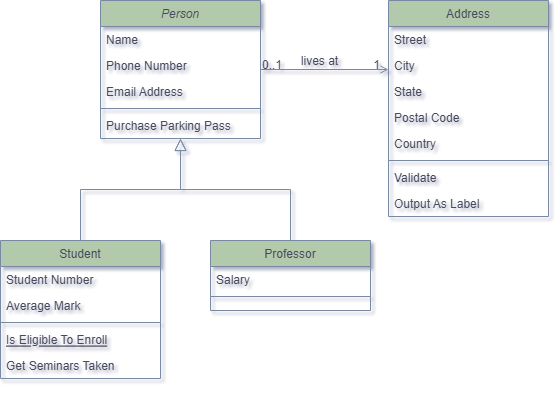

The diagram above was exported from draw.io. Its source (the exported page's mxGraphModel, read from the mxfile embedded in the PNG):
<mxGraphModel dx="880" dy="427" grid="1" gridSize="10" guides="1" tooltips="1" connect="1" arrows="1" fold="1" page="1" pageScale="1" pageWidth="827" pageHeight="1169" math="0" shadow="0">
  <root>
    <mxCell id="WIyWlLk6GJQsqaUBKTNV-0" />
    <mxCell id="WIyWlLk6GJQsqaUBKTNV-1" parent="WIyWlLk6GJQsqaUBKTNV-0" />
    <mxCell id="zkfFHV4jXpPFQw0GAbJ--0" value="Person" style="swimlane;fontStyle=2;align=center;verticalAlign=top;childLayout=stackLayout;horizontal=1;startSize=26;horizontalStack=0;resizeParent=1;resizeLast=0;collapsible=1;marginBottom=0;rounded=0;shadow=0;strokeWidth=1;labelBackgroundColor=none;fillColor=#B2C9AB;strokeColor=#788AA3;fontColor=#46495D;" parent="WIyWlLk6GJQsqaUBKTNV-1" vertex="1">
      <mxGeometry x="220" y="120" width="160" height="138" as="geometry">
        <mxRectangle x="230" y="140" width="160" height="26" as="alternateBounds" />
      </mxGeometry>
    </mxCell>
    <mxCell id="zkfFHV4jXpPFQw0GAbJ--1" value="Name" style="text;align=left;verticalAlign=top;spacingLeft=4;spacingRight=4;overflow=hidden;rotatable=0;points=[[0,0.5],[1,0.5]];portConstraint=eastwest;labelBackgroundColor=none;fontColor=#46495D;" parent="zkfFHV4jXpPFQw0GAbJ--0" vertex="1">
      <mxGeometry y="26" width="160" height="26" as="geometry" />
    </mxCell>
    <mxCell id="zkfFHV4jXpPFQw0GAbJ--2" value="Phone Number" style="text;align=left;verticalAlign=top;spacingLeft=4;spacingRight=4;overflow=hidden;rotatable=0;points=[[0,0.5],[1,0.5]];portConstraint=eastwest;rounded=0;shadow=0;html=0;labelBackgroundColor=none;fontColor=#46495D;" parent="zkfFHV4jXpPFQw0GAbJ--0" vertex="1">
      <mxGeometry y="52" width="160" height="26" as="geometry" />
    </mxCell>
    <mxCell id="zkfFHV4jXpPFQw0GAbJ--3" value="Email Address" style="text;align=left;verticalAlign=top;spacingLeft=4;spacingRight=4;overflow=hidden;rotatable=0;points=[[0,0.5],[1,0.5]];portConstraint=eastwest;rounded=0;shadow=0;html=0;labelBackgroundColor=none;fontColor=#46495D;" parent="zkfFHV4jXpPFQw0GAbJ--0" vertex="1">
      <mxGeometry y="78" width="160" height="26" as="geometry" />
    </mxCell>
    <mxCell id="zkfFHV4jXpPFQw0GAbJ--4" value="" style="line;html=1;strokeWidth=1;align=left;verticalAlign=middle;spacingTop=-1;spacingLeft=3;spacingRight=3;rotatable=0;labelPosition=right;points=[];portConstraint=eastwest;labelBackgroundColor=none;fillColor=#B2C9AB;strokeColor=#788AA3;fontColor=#46495D;" parent="zkfFHV4jXpPFQw0GAbJ--0" vertex="1">
      <mxGeometry y="104" width="160" height="8" as="geometry" />
    </mxCell>
    <mxCell id="zkfFHV4jXpPFQw0GAbJ--5" value="Purchase Parking Pass" style="text;align=left;verticalAlign=top;spacingLeft=4;spacingRight=4;overflow=hidden;rotatable=0;points=[[0,0.5],[1,0.5]];portConstraint=eastwest;labelBackgroundColor=none;fontColor=#46495D;" parent="zkfFHV4jXpPFQw0GAbJ--0" vertex="1">
      <mxGeometry y="112" width="160" height="26" as="geometry" />
    </mxCell>
    <mxCell id="zkfFHV4jXpPFQw0GAbJ--6" value="Student" style="swimlane;fontStyle=0;align=center;verticalAlign=top;childLayout=stackLayout;horizontal=1;startSize=26;horizontalStack=0;resizeParent=1;resizeLast=0;collapsible=1;marginBottom=0;rounded=0;shadow=0;strokeWidth=1;labelBackgroundColor=none;fillColor=#B2C9AB;strokeColor=#788AA3;fontColor=#46495D;" parent="WIyWlLk6GJQsqaUBKTNV-1" vertex="1">
      <mxGeometry x="120" y="360" width="160" height="138" as="geometry">
        <mxRectangle x="130" y="380" width="160" height="26" as="alternateBounds" />
      </mxGeometry>
    </mxCell>
    <mxCell id="zkfFHV4jXpPFQw0GAbJ--7" value="Student Number" style="text;align=left;verticalAlign=top;spacingLeft=4;spacingRight=4;overflow=hidden;rotatable=0;points=[[0,0.5],[1,0.5]];portConstraint=eastwest;labelBackgroundColor=none;fontColor=#46495D;" parent="zkfFHV4jXpPFQw0GAbJ--6" vertex="1">
      <mxGeometry y="26" width="160" height="26" as="geometry" />
    </mxCell>
    <mxCell id="zkfFHV4jXpPFQw0GAbJ--8" value="Average Mark" style="text;align=left;verticalAlign=top;spacingLeft=4;spacingRight=4;overflow=hidden;rotatable=0;points=[[0,0.5],[1,0.5]];portConstraint=eastwest;rounded=0;shadow=0;html=0;labelBackgroundColor=none;fontColor=#46495D;" parent="zkfFHV4jXpPFQw0GAbJ--6" vertex="1">
      <mxGeometry y="52" width="160" height="26" as="geometry" />
    </mxCell>
    <mxCell id="zkfFHV4jXpPFQw0GAbJ--9" value="" style="line;html=1;strokeWidth=1;align=left;verticalAlign=middle;spacingTop=-1;spacingLeft=3;spacingRight=3;rotatable=0;labelPosition=right;points=[];portConstraint=eastwest;labelBackgroundColor=none;fillColor=#B2C9AB;strokeColor=#788AA3;fontColor=#46495D;" parent="zkfFHV4jXpPFQw0GAbJ--6" vertex="1">
      <mxGeometry y="78" width="160" height="8" as="geometry" />
    </mxCell>
    <mxCell id="zkfFHV4jXpPFQw0GAbJ--10" value="Is Eligible To Enroll" style="text;align=left;verticalAlign=top;spacingLeft=4;spacingRight=4;overflow=hidden;rotatable=0;points=[[0,0.5],[1,0.5]];portConstraint=eastwest;fontStyle=4;labelBackgroundColor=none;fontColor=#46495D;" parent="zkfFHV4jXpPFQw0GAbJ--6" vertex="1">
      <mxGeometry y="86" width="160" height="26" as="geometry" />
    </mxCell>
    <mxCell id="zkfFHV4jXpPFQw0GAbJ--11" value="Get Seminars Taken" style="text;align=left;verticalAlign=top;spacingLeft=4;spacingRight=4;overflow=hidden;rotatable=0;points=[[0,0.5],[1,0.5]];portConstraint=eastwest;labelBackgroundColor=none;fontColor=#46495D;" parent="zkfFHV4jXpPFQw0GAbJ--6" vertex="1">
      <mxGeometry y="112" width="160" height="26" as="geometry" />
    </mxCell>
    <mxCell id="zkfFHV4jXpPFQw0GAbJ--12" value="" style="endArrow=block;endSize=10;endFill=0;shadow=0;strokeWidth=1;rounded=0;edgeStyle=elbowEdgeStyle;elbow=vertical;labelBackgroundColor=none;strokeColor=#788AA3;fontColor=default;" parent="WIyWlLk6GJQsqaUBKTNV-1" source="zkfFHV4jXpPFQw0GAbJ--6" target="zkfFHV4jXpPFQw0GAbJ--0" edge="1">
      <mxGeometry width="160" relative="1" as="geometry">
        <mxPoint x="200" y="203" as="sourcePoint" />
        <mxPoint x="200" y="203" as="targetPoint" />
      </mxGeometry>
    </mxCell>
    <mxCell id="zkfFHV4jXpPFQw0GAbJ--13" value="Professor" style="swimlane;fontStyle=0;align=center;verticalAlign=top;childLayout=stackLayout;horizontal=1;startSize=26;horizontalStack=0;resizeParent=1;resizeLast=0;collapsible=1;marginBottom=0;rounded=0;shadow=0;strokeWidth=1;labelBackgroundColor=none;fillColor=#B2C9AB;strokeColor=#788AA3;fontColor=#46495D;" parent="WIyWlLk6GJQsqaUBKTNV-1" vertex="1">
      <mxGeometry x="330" y="360" width="160" height="70" as="geometry">
        <mxRectangle x="340" y="380" width="170" height="26" as="alternateBounds" />
      </mxGeometry>
    </mxCell>
    <mxCell id="zkfFHV4jXpPFQw0GAbJ--14" value="Salary" style="text;align=left;verticalAlign=top;spacingLeft=4;spacingRight=4;overflow=hidden;rotatable=0;points=[[0,0.5],[1,0.5]];portConstraint=eastwest;labelBackgroundColor=none;fontColor=#46495D;" parent="zkfFHV4jXpPFQw0GAbJ--13" vertex="1">
      <mxGeometry y="26" width="160" height="26" as="geometry" />
    </mxCell>
    <mxCell id="zkfFHV4jXpPFQw0GAbJ--15" value="" style="line;html=1;strokeWidth=1;align=left;verticalAlign=middle;spacingTop=-1;spacingLeft=3;spacingRight=3;rotatable=0;labelPosition=right;points=[];portConstraint=eastwest;labelBackgroundColor=none;fillColor=#B2C9AB;strokeColor=#788AA3;fontColor=#46495D;" parent="zkfFHV4jXpPFQw0GAbJ--13" vertex="1">
      <mxGeometry y="52" width="160" height="8" as="geometry" />
    </mxCell>
    <mxCell id="zkfFHV4jXpPFQw0GAbJ--16" value="" style="endArrow=block;endSize=10;endFill=0;shadow=0;strokeWidth=1;rounded=0;edgeStyle=elbowEdgeStyle;elbow=vertical;labelBackgroundColor=none;strokeColor=#788AA3;fontColor=default;" parent="WIyWlLk6GJQsqaUBKTNV-1" source="zkfFHV4jXpPFQw0GAbJ--13" target="zkfFHV4jXpPFQw0GAbJ--0" edge="1">
      <mxGeometry width="160" relative="1" as="geometry">
        <mxPoint x="210" y="373" as="sourcePoint" />
        <mxPoint x="310" y="271" as="targetPoint" />
      </mxGeometry>
    </mxCell>
    <mxCell id="zkfFHV4jXpPFQw0GAbJ--17" value="Address" style="swimlane;fontStyle=0;align=center;verticalAlign=top;childLayout=stackLayout;horizontal=1;startSize=26;horizontalStack=0;resizeParent=1;resizeLast=0;collapsible=1;marginBottom=0;rounded=0;shadow=0;strokeWidth=1;labelBackgroundColor=none;fillColor=#B2C9AB;strokeColor=#788AA3;fontColor=#46495D;" parent="WIyWlLk6GJQsqaUBKTNV-1" vertex="1">
      <mxGeometry x="508" y="120" width="160" height="216" as="geometry">
        <mxRectangle x="550" y="140" width="160" height="26" as="alternateBounds" />
      </mxGeometry>
    </mxCell>
    <mxCell id="zkfFHV4jXpPFQw0GAbJ--18" value="Street" style="text;align=left;verticalAlign=top;spacingLeft=4;spacingRight=4;overflow=hidden;rotatable=0;points=[[0,0.5],[1,0.5]];portConstraint=eastwest;labelBackgroundColor=none;fontColor=#46495D;" parent="zkfFHV4jXpPFQw0GAbJ--17" vertex="1">
      <mxGeometry y="26" width="160" height="26" as="geometry" />
    </mxCell>
    <mxCell id="zkfFHV4jXpPFQw0GAbJ--19" value="City" style="text;align=left;verticalAlign=top;spacingLeft=4;spacingRight=4;overflow=hidden;rotatable=0;points=[[0,0.5],[1,0.5]];portConstraint=eastwest;rounded=0;shadow=0;html=0;labelBackgroundColor=none;fontColor=#46495D;" parent="zkfFHV4jXpPFQw0GAbJ--17" vertex="1">
      <mxGeometry y="52" width="160" height="26" as="geometry" />
    </mxCell>
    <mxCell id="zkfFHV4jXpPFQw0GAbJ--20" value="State" style="text;align=left;verticalAlign=top;spacingLeft=4;spacingRight=4;overflow=hidden;rotatable=0;points=[[0,0.5],[1,0.5]];portConstraint=eastwest;rounded=0;shadow=0;html=0;labelBackgroundColor=none;fontColor=#46495D;" parent="zkfFHV4jXpPFQw0GAbJ--17" vertex="1">
      <mxGeometry y="78" width="160" height="26" as="geometry" />
    </mxCell>
    <mxCell id="zkfFHV4jXpPFQw0GAbJ--21" value="Postal Code" style="text;align=left;verticalAlign=top;spacingLeft=4;spacingRight=4;overflow=hidden;rotatable=0;points=[[0,0.5],[1,0.5]];portConstraint=eastwest;rounded=0;shadow=0;html=0;labelBackgroundColor=none;fontColor=#46495D;" parent="zkfFHV4jXpPFQw0GAbJ--17" vertex="1">
      <mxGeometry y="104" width="160" height="26" as="geometry" />
    </mxCell>
    <mxCell id="zkfFHV4jXpPFQw0GAbJ--22" value="Country" style="text;align=left;verticalAlign=top;spacingLeft=4;spacingRight=4;overflow=hidden;rotatable=0;points=[[0,0.5],[1,0.5]];portConstraint=eastwest;rounded=0;shadow=0;html=0;labelBackgroundColor=none;fontColor=#46495D;" parent="zkfFHV4jXpPFQw0GAbJ--17" vertex="1">
      <mxGeometry y="130" width="160" height="26" as="geometry" />
    </mxCell>
    <mxCell id="zkfFHV4jXpPFQw0GAbJ--23" value="" style="line;html=1;strokeWidth=1;align=left;verticalAlign=middle;spacingTop=-1;spacingLeft=3;spacingRight=3;rotatable=0;labelPosition=right;points=[];portConstraint=eastwest;labelBackgroundColor=none;fillColor=#B2C9AB;strokeColor=#788AA3;fontColor=#46495D;" parent="zkfFHV4jXpPFQw0GAbJ--17" vertex="1">
      <mxGeometry y="156" width="160" height="8" as="geometry" />
    </mxCell>
    <mxCell id="zkfFHV4jXpPFQw0GAbJ--24" value="Validate" style="text;align=left;verticalAlign=top;spacingLeft=4;spacingRight=4;overflow=hidden;rotatable=0;points=[[0,0.5],[1,0.5]];portConstraint=eastwest;labelBackgroundColor=none;fontColor=#46495D;" parent="zkfFHV4jXpPFQw0GAbJ--17" vertex="1">
      <mxGeometry y="164" width="160" height="26" as="geometry" />
    </mxCell>
    <mxCell id="zkfFHV4jXpPFQw0GAbJ--25" value="Output As Label" style="text;align=left;verticalAlign=top;spacingLeft=4;spacingRight=4;overflow=hidden;rotatable=0;points=[[0,0.5],[1,0.5]];portConstraint=eastwest;labelBackgroundColor=none;fontColor=#46495D;" parent="zkfFHV4jXpPFQw0GAbJ--17" vertex="1">
      <mxGeometry y="190" width="160" height="26" as="geometry" />
    </mxCell>
    <mxCell id="zkfFHV4jXpPFQw0GAbJ--26" value="" style="endArrow=open;shadow=0;strokeWidth=1;rounded=0;endFill=1;edgeStyle=elbowEdgeStyle;elbow=vertical;labelBackgroundColor=none;strokeColor=#788AA3;fontColor=default;" parent="WIyWlLk6GJQsqaUBKTNV-1" source="zkfFHV4jXpPFQw0GAbJ--0" target="zkfFHV4jXpPFQw0GAbJ--17" edge="1">
      <mxGeometry x="0.5" y="41" relative="1" as="geometry">
        <mxPoint x="380" y="192" as="sourcePoint" />
        <mxPoint x="540" y="192" as="targetPoint" />
        <mxPoint x="-40" y="32" as="offset" />
      </mxGeometry>
    </mxCell>
    <mxCell id="zkfFHV4jXpPFQw0GAbJ--27" value="0..1" style="resizable=0;align=left;verticalAlign=bottom;labelBackgroundColor=none;fontSize=12;fillColor=#B2C9AB;strokeColor=#788AA3;fontColor=#46495D;" parent="zkfFHV4jXpPFQw0GAbJ--26" connectable="0" vertex="1">
      <mxGeometry x="-1" relative="1" as="geometry">
        <mxPoint y="4" as="offset" />
      </mxGeometry>
    </mxCell>
    <mxCell id="zkfFHV4jXpPFQw0GAbJ--28" value="1" style="resizable=0;align=right;verticalAlign=bottom;labelBackgroundColor=none;fontSize=12;fillColor=#B2C9AB;strokeColor=#788AA3;fontColor=#46495D;" parent="zkfFHV4jXpPFQw0GAbJ--26" connectable="0" vertex="1">
      <mxGeometry x="1" relative="1" as="geometry">
        <mxPoint x="-7" y="4" as="offset" />
      </mxGeometry>
    </mxCell>
    <mxCell id="zkfFHV4jXpPFQw0GAbJ--29" value="lives at" style="text;html=1;resizable=0;points=[];;align=center;verticalAlign=middle;labelBackgroundColor=none;rounded=0;shadow=0;strokeWidth=1;fontSize=12;fontColor=#46495D;" parent="zkfFHV4jXpPFQw0GAbJ--26" vertex="1" connectable="0">
      <mxGeometry x="0.5" y="49" relative="1" as="geometry">
        <mxPoint x="-38" y="40" as="offset" />
      </mxGeometry>
    </mxCell>
  </root>
</mxGraphModel>